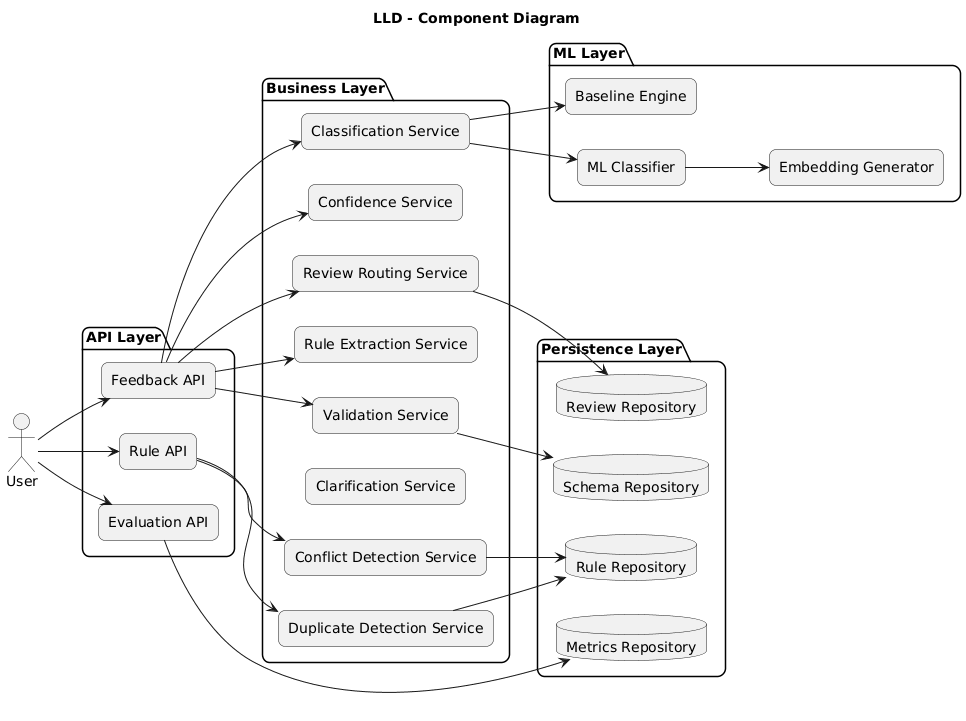

The diagram above was rendered by PlantUML. Its source (embedded in the PNG):
@startuml
title Business Feedback & Rule Intelligence Engine
title LLD - Component Diagram

left to right direction

skinparam componentStyle rectangle
skinparam shadowing false
skinparam roundcorner 15

actor User

package "API Layer" {

component "Feedback API" as FeedbackAPI
component "Rule API" as RuleAPI
component "Evaluation API" as EvalAPI

}

package "Business Layer" {

component "Classification Service" as Classification
component "Rule Extraction Service" as Extraction
component "Validation Service" as Validation
component "Duplicate Detection Service" as Duplicate
component "Conflict Detection Service" as Conflict
component "Clarification Service" as Clarification
component "Confidence Service" as Confidence
component "Review Routing Service" as Routing

}

package "ML Layer" {

component "Baseline Engine" as Baseline
component "Embedding Generator" as Embedding
component "ML Classifier" as ML

}

package "Persistence Layer" {

database "Rule Repository" as RuleRepo
database "Schema Repository" as SchemaRepo
database "Review Repository" as ReviewRepo
database "Metrics Repository" as MetricsRepo

}

User --> FeedbackAPI
User --> RuleAPI
User --> EvalAPI

FeedbackAPI --> Classification
FeedbackAPI --> Extraction
FeedbackAPI --> Validation
FeedbackAPI --> Confidence
FeedbackAPI --> Routing

RuleAPI --> Duplicate
RuleAPI --> Conflict

EvalAPI --> MetricsRepo

Classification --> Baseline
Classification --> ML
ML --> Embedding

Validation --> SchemaRepo

Duplicate --> RuleRepo
Conflict --> RuleRepo

Routing --> ReviewRepo
@enduml